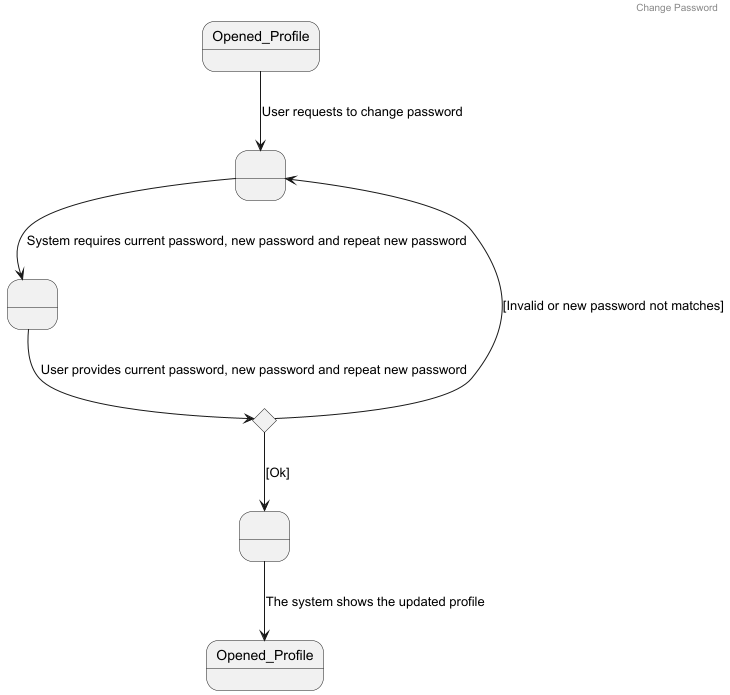

The diagram above was rendered by PlantUML. Its source (embedded in the PNG):
@startuml

header Change Password

state " " as s1
state " " as s2
state " " as s3
state "Opened_Profile" as s4
state "Decision" as Decision <<choice>>

Opened_Profile -down-> s1 : User requests to change password
s1 -down-> s2 : System requires current password, new password and repeat new password
s2 -down-> Decision : User provides current password, new password and repeat new password

Decision -down-> s3 : [Ok]
Decision -up-> s1 : [Invalid or new password not matches]

s3 --> s4 : The system shows the updated profile

@enduml